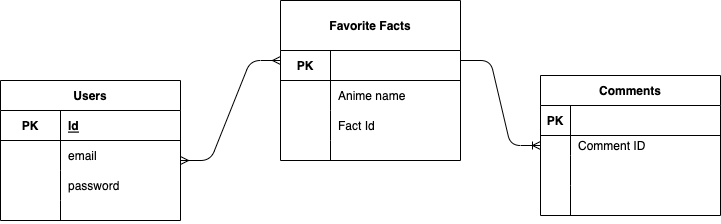

The diagram above was exported from draw.io. Its source (the exported page's mxGraphModel, read from the mxfile embedded in the PNG):
<mxGraphModel dx="871" dy="484" grid="1" gridSize="10" guides="1" tooltips="1" connect="1" arrows="1" fold="1" page="1" pageScale="1" pageWidth="850" pageHeight="1100" background="#FFFFFF" math="0" shadow="0">
  <root>
    <mxCell id="0" />
    <mxCell id="1" parent="0" />
    <mxCell id="30" value="Users" style="shape=table;startSize=30;container=1;collapsible=1;childLayout=tableLayout;fixedRows=1;rowLines=0;fontStyle=1;align=center;resizeLast=1;fontFamily=Helvetica;" vertex="1" parent="1">
      <mxGeometry x="50" y="320" width="180" height="140" as="geometry" />
    </mxCell>
    <mxCell id="31" value="" style="shape=partialRectangle;collapsible=0;dropTarget=0;pointerEvents=0;fillColor=none;top=0;left=0;bottom=1;right=0;points=[[0,0.5],[1,0.5]];portConstraint=eastwest;fontFamily=Helvetica;" vertex="1" parent="30">
      <mxGeometry y="30" width="180" height="30" as="geometry" />
    </mxCell>
    <mxCell id="32" value="PK" style="shape=partialRectangle;connectable=0;fillColor=none;top=0;left=0;bottom=0;right=0;fontStyle=1;overflow=hidden;fontFamily=Helvetica;" vertex="1" parent="31">
      <mxGeometry width="60" height="30" as="geometry">
        <mxRectangle width="60" height="30" as="alternateBounds" />
      </mxGeometry>
    </mxCell>
    <mxCell id="33" value="Id" style="shape=partialRectangle;connectable=0;fillColor=none;top=0;left=0;bottom=0;right=0;align=left;spacingLeft=6;fontStyle=5;overflow=hidden;fontFamily=Helvetica;" vertex="1" parent="31">
      <mxGeometry x="60" width="120" height="30" as="geometry">
        <mxRectangle width="120" height="30" as="alternateBounds" />
      </mxGeometry>
    </mxCell>
    <mxCell id="34" value="" style="shape=partialRectangle;collapsible=0;dropTarget=0;pointerEvents=0;fillColor=none;top=0;left=0;bottom=0;right=0;points=[[0,0.5],[1,0.5]];portConstraint=eastwest;fontFamily=Helvetica;" vertex="1" parent="30">
      <mxGeometry y="60" width="180" height="30" as="geometry" />
    </mxCell>
    <mxCell id="35" value="" style="shape=partialRectangle;connectable=0;fillColor=none;top=0;left=0;bottom=0;right=0;editable=1;overflow=hidden;fontFamily=Helvetica;" vertex="1" parent="34">
      <mxGeometry width="60" height="30" as="geometry">
        <mxRectangle width="60" height="30" as="alternateBounds" />
      </mxGeometry>
    </mxCell>
    <mxCell id="36" value="email" style="shape=partialRectangle;connectable=0;fillColor=none;top=0;left=0;bottom=0;right=0;align=left;spacingLeft=6;overflow=hidden;fontFamily=Helvetica;" vertex="1" parent="34">
      <mxGeometry x="60" width="120" height="30" as="geometry">
        <mxRectangle width="120" height="30" as="alternateBounds" />
      </mxGeometry>
    </mxCell>
    <mxCell id="37" value="" style="shape=partialRectangle;collapsible=0;dropTarget=0;pointerEvents=0;fillColor=none;top=0;left=0;bottom=0;right=0;points=[[0,0.5],[1,0.5]];portConstraint=eastwest;fontFamily=Helvetica;" vertex="1" parent="30">
      <mxGeometry y="90" width="180" height="30" as="geometry" />
    </mxCell>
    <mxCell id="38" value="" style="shape=partialRectangle;connectable=0;fillColor=none;top=0;left=0;bottom=0;right=0;editable=1;overflow=hidden;fontFamily=Helvetica;" vertex="1" parent="37">
      <mxGeometry width="60" height="30" as="geometry">
        <mxRectangle width="60" height="30" as="alternateBounds" />
      </mxGeometry>
    </mxCell>
    <mxCell id="39" value="password" style="shape=partialRectangle;connectable=0;fillColor=none;top=0;left=0;bottom=0;right=0;align=left;spacingLeft=6;overflow=hidden;fontFamily=Helvetica;" vertex="1" parent="37">
      <mxGeometry x="60" width="120" height="30" as="geometry">
        <mxRectangle width="120" height="30" as="alternateBounds" />
      </mxGeometry>
    </mxCell>
    <mxCell id="40" value="" style="shape=partialRectangle;collapsible=0;dropTarget=0;pointerEvents=0;fillColor=none;top=0;left=0;bottom=0;right=0;points=[[0,0.5],[1,0.5]];portConstraint=eastwest;fontFamily=Helvetica;" vertex="1" parent="30">
      <mxGeometry y="120" width="180" height="20" as="geometry" />
    </mxCell>
    <mxCell id="41" value="" style="shape=partialRectangle;connectable=0;fillColor=none;top=0;left=0;bottom=0;right=0;editable=1;overflow=hidden;fontFamily=Helvetica;" vertex="1" parent="40">
      <mxGeometry width="60" height="20" as="geometry">
        <mxRectangle width="60" height="20" as="alternateBounds" />
      </mxGeometry>
    </mxCell>
    <mxCell id="42" value="" style="shape=partialRectangle;connectable=0;fillColor=none;top=0;left=0;bottom=0;right=0;align=left;spacingLeft=6;overflow=hidden;fontFamily=Helvetica;" vertex="1" parent="40">
      <mxGeometry x="60" width="120" height="20" as="geometry">
        <mxRectangle width="120" height="20" as="alternateBounds" />
      </mxGeometry>
    </mxCell>
    <mxCell id="43" value="Favorite Facts" style="shape=table;startSize=50;container=1;collapsible=1;childLayout=tableLayout;fixedRows=1;rowLines=0;fontStyle=1;align=center;resizeLast=1;fontFamily=Helvetica;" vertex="1" parent="1">
      <mxGeometry x="330" y="240" width="180" height="160" as="geometry" />
    </mxCell>
    <mxCell id="44" value="" style="shape=partialRectangle;collapsible=0;dropTarget=0;pointerEvents=0;fillColor=none;top=0;left=0;bottom=1;right=0;points=[[0,0.5],[1,0.5]];portConstraint=eastwest;fontFamily=Helvetica;" vertex="1" parent="43">
      <mxGeometry y="50" width="180" height="30" as="geometry" />
    </mxCell>
    <mxCell id="45" value="PK" style="shape=partialRectangle;connectable=0;fillColor=none;top=0;left=0;bottom=0;right=0;fontStyle=1;overflow=hidden;fontFamily=Helvetica;" vertex="1" parent="44">
      <mxGeometry width="50" height="30" as="geometry">
        <mxRectangle width="50" height="30" as="alternateBounds" />
      </mxGeometry>
    </mxCell>
    <mxCell id="46" value="" style="shape=partialRectangle;connectable=0;fillColor=none;top=0;left=0;bottom=0;right=0;align=left;spacingLeft=6;fontStyle=5;overflow=hidden;fontFamily=Helvetica;" vertex="1" parent="44">
      <mxGeometry x="50" width="130" height="30" as="geometry">
        <mxRectangle width="130" height="30" as="alternateBounds" />
      </mxGeometry>
    </mxCell>
    <mxCell id="50" value="" style="shape=partialRectangle;collapsible=0;dropTarget=0;pointerEvents=0;fillColor=none;top=0;left=0;bottom=0;right=0;points=[[0,0.5],[1,0.5]];portConstraint=eastwest;fontFamily=Helvetica;" vertex="1" parent="43">
      <mxGeometry y="80" width="180" height="30" as="geometry" />
    </mxCell>
    <mxCell id="51" value="" style="shape=partialRectangle;connectable=0;fillColor=none;top=0;left=0;bottom=0;right=0;editable=1;overflow=hidden;fontFamily=Helvetica;" vertex="1" parent="50">
      <mxGeometry width="50" height="30" as="geometry">
        <mxRectangle width="50" height="30" as="alternateBounds" />
      </mxGeometry>
    </mxCell>
    <mxCell id="52" value="Anime name" style="shape=partialRectangle;connectable=0;fillColor=none;top=0;left=0;bottom=0;right=0;align=left;spacingLeft=6;overflow=hidden;fontFamily=Helvetica;" vertex="1" parent="50">
      <mxGeometry x="50" width="130" height="30" as="geometry">
        <mxRectangle width="130" height="30" as="alternateBounds" />
      </mxGeometry>
    </mxCell>
    <mxCell id="53" value="" style="shape=partialRectangle;collapsible=0;dropTarget=0;pointerEvents=0;fillColor=none;top=0;left=0;bottom=0;right=0;points=[[0,0.5],[1,0.5]];portConstraint=eastwest;fontFamily=Helvetica;" vertex="1" parent="43">
      <mxGeometry y="110" width="180" height="30" as="geometry" />
    </mxCell>
    <mxCell id="54" value="" style="shape=partialRectangle;connectable=0;fillColor=none;top=0;left=0;bottom=0;right=0;editable=1;overflow=hidden;fontFamily=Helvetica;" vertex="1" parent="53">
      <mxGeometry width="50" height="30" as="geometry">
        <mxRectangle width="50" height="30" as="alternateBounds" />
      </mxGeometry>
    </mxCell>
    <mxCell id="55" value="Fact Id" style="shape=partialRectangle;connectable=0;fillColor=none;top=0;left=0;bottom=0;right=0;align=left;spacingLeft=6;overflow=hidden;fontFamily=Helvetica;" vertex="1" parent="53">
      <mxGeometry x="50" width="130" height="30" as="geometry">
        <mxRectangle width="130" height="30" as="alternateBounds" />
      </mxGeometry>
    </mxCell>
    <mxCell id="47" value="" style="shape=partialRectangle;collapsible=0;dropTarget=0;pointerEvents=0;fillColor=none;top=0;left=0;bottom=0;right=0;points=[[0,0.5],[1,0.5]];portConstraint=eastwest;fontFamily=Helvetica;" vertex="1" parent="43">
      <mxGeometry y="140" width="180" height="20" as="geometry" />
    </mxCell>
    <mxCell id="48" value="" style="shape=partialRectangle;connectable=0;fillColor=none;top=0;left=0;bottom=0;right=0;editable=1;overflow=hidden;fontFamily=Helvetica;" vertex="1" parent="47">
      <mxGeometry width="50" height="20" as="geometry">
        <mxRectangle width="50" height="20" as="alternateBounds" />
      </mxGeometry>
    </mxCell>
    <mxCell id="49" value="" style="shape=partialRectangle;connectable=0;fillColor=none;top=0;left=0;bottom=0;right=0;align=left;spacingLeft=6;overflow=hidden;fontFamily=Helvetica;" vertex="1" parent="47">
      <mxGeometry x="50" width="130" height="20" as="geometry">
        <mxRectangle width="130" height="20" as="alternateBounds" />
      </mxGeometry>
    </mxCell>
    <mxCell id="56" value="" style="edgeStyle=entityRelationEdgeStyle;fontSize=12;html=1;endArrow=ERoneToMany;fontFamily=Helvetica;" edge="1" parent="1" target="58">
      <mxGeometry width="100" height="100" relative="1" as="geometry">
        <mxPoint x="510" y="300" as="sourcePoint" />
        <mxPoint x="620" y="400" as="targetPoint" />
      </mxGeometry>
    </mxCell>
    <mxCell id="57" value="" style="edgeStyle=entityRelationEdgeStyle;fontSize=12;html=1;endArrow=ERmany;startArrow=ERmany;fontFamily=Helvetica;" edge="1" parent="1">
      <mxGeometry width="100" height="100" relative="1" as="geometry">
        <mxPoint x="230" y="400" as="sourcePoint" />
        <mxPoint x="330" y="300" as="targetPoint" />
      </mxGeometry>
    </mxCell>
    <mxCell id="58" value="Comments" style="shape=table;startSize=30;container=1;collapsible=1;childLayout=tableLayout;fixedRows=1;rowLines=0;fontStyle=1;align=center;resizeLast=1;fontFamily=Helvetica;" vertex="1" parent="1">
      <mxGeometry x="590" y="315" width="180" height="140" as="geometry" />
    </mxCell>
    <mxCell id="59" value="" style="shape=partialRectangle;collapsible=0;dropTarget=0;pointerEvents=0;fillColor=none;top=0;left=0;bottom=1;right=0;points=[[0,0.5],[1,0.5]];portConstraint=eastwest;fontFamily=Helvetica;" vertex="1" parent="58">
      <mxGeometry y="30" width="180" height="30" as="geometry" />
    </mxCell>
    <mxCell id="60" value="PK" style="shape=partialRectangle;connectable=0;fillColor=none;top=0;left=0;bottom=0;right=0;fontStyle=1;overflow=hidden;fontFamily=Helvetica;" vertex="1" parent="59">
      <mxGeometry width="30" height="30" as="geometry">
        <mxRectangle width="30" height="30" as="alternateBounds" />
      </mxGeometry>
    </mxCell>
    <mxCell id="61" value="" style="shape=partialRectangle;connectable=0;fillColor=none;top=0;left=0;bottom=0;right=0;align=left;spacingLeft=6;fontStyle=5;overflow=hidden;fontFamily=Helvetica;" vertex="1" parent="59">
      <mxGeometry x="30" width="150" height="30" as="geometry">
        <mxRectangle width="150" height="30" as="alternateBounds" />
      </mxGeometry>
    </mxCell>
    <mxCell id="62" value="" style="shape=partialRectangle;collapsible=0;dropTarget=0;pointerEvents=0;fillColor=none;top=0;left=0;bottom=0;right=0;points=[[0,0.5],[1,0.5]];portConstraint=eastwest;fontFamily=Helvetica;" vertex="1" parent="58">
      <mxGeometry y="60" width="180" height="20" as="geometry" />
    </mxCell>
    <mxCell id="63" value="" style="shape=partialRectangle;connectable=0;fillColor=none;top=0;left=0;bottom=0;right=0;editable=1;overflow=hidden;fontFamily=Helvetica;" vertex="1" parent="62">
      <mxGeometry width="30" height="20" as="geometry">
        <mxRectangle width="30" height="20" as="alternateBounds" />
      </mxGeometry>
    </mxCell>
    <mxCell id="64" value="Comment ID" style="shape=partialRectangle;connectable=0;fillColor=none;top=0;left=0;bottom=0;right=0;align=left;spacingLeft=6;overflow=hidden;fontFamily=Helvetica;" vertex="1" parent="62">
      <mxGeometry x="30" width="150" height="20" as="geometry">
        <mxRectangle width="150" height="20" as="alternateBounds" />
      </mxGeometry>
    </mxCell>
    <mxCell id="65" value="" style="shape=partialRectangle;collapsible=0;dropTarget=0;pointerEvents=0;fillColor=none;top=0;left=0;bottom=0;right=0;points=[[0,0.5],[1,0.5]];portConstraint=eastwest;fontFamily=Helvetica;" vertex="1" parent="58">
      <mxGeometry y="80" width="180" height="30" as="geometry" />
    </mxCell>
    <mxCell id="66" value="" style="shape=partialRectangle;connectable=0;fillColor=none;top=0;left=0;bottom=0;right=0;editable=1;overflow=hidden;fontFamily=Helvetica;" vertex="1" parent="65">
      <mxGeometry width="30" height="30" as="geometry">
        <mxRectangle width="30" height="30" as="alternateBounds" />
      </mxGeometry>
    </mxCell>
    <mxCell id="67" value="" style="shape=partialRectangle;connectable=0;fillColor=none;top=0;left=0;bottom=0;right=0;align=left;spacingLeft=6;overflow=hidden;fontFamily=Helvetica;" vertex="1" parent="65">
      <mxGeometry x="30" width="150" height="30" as="geometry">
        <mxRectangle width="150" height="30" as="alternateBounds" />
      </mxGeometry>
    </mxCell>
    <mxCell id="68" value="" style="shape=partialRectangle;collapsible=0;dropTarget=0;pointerEvents=0;fillColor=none;top=0;left=0;bottom=0;right=0;points=[[0,0.5],[1,0.5]];portConstraint=eastwest;fontFamily=Helvetica;" vertex="1" parent="58">
      <mxGeometry y="110" width="180" height="30" as="geometry" />
    </mxCell>
    <mxCell id="69" value="" style="shape=partialRectangle;connectable=0;fillColor=none;top=0;left=0;bottom=0;right=0;editable=1;overflow=hidden;fontFamily=Helvetica;" vertex="1" parent="68">
      <mxGeometry width="30" height="30" as="geometry">
        <mxRectangle width="30" height="30" as="alternateBounds" />
      </mxGeometry>
    </mxCell>
    <mxCell id="70" value="" style="shape=partialRectangle;connectable=0;fillColor=none;top=0;left=0;bottom=0;right=0;align=left;spacingLeft=6;overflow=hidden;fontFamily=Helvetica;" vertex="1" parent="68">
      <mxGeometry x="30" width="150" height="30" as="geometry">
        <mxRectangle width="150" height="30" as="alternateBounds" />
      </mxGeometry>
    </mxCell>
    <mxCell id="71" style="edgeStyle=none;html=1;exitX=0.5;exitY=1;exitDx=0;exitDy=0;fontFamily=Helvetica;" edge="1" parent="58" source="58" target="68">
      <mxGeometry relative="1" as="geometry" />
    </mxCell>
    <mxCell id="72" style="edgeStyle=none;html=1;exitX=0.5;exitY=1;exitDx=0;exitDy=0;fontFamily=Helvetica;" edge="1" parent="58" source="58" target="68">
      <mxGeometry relative="1" as="geometry" />
    </mxCell>
  </root>
</mxGraphModel>